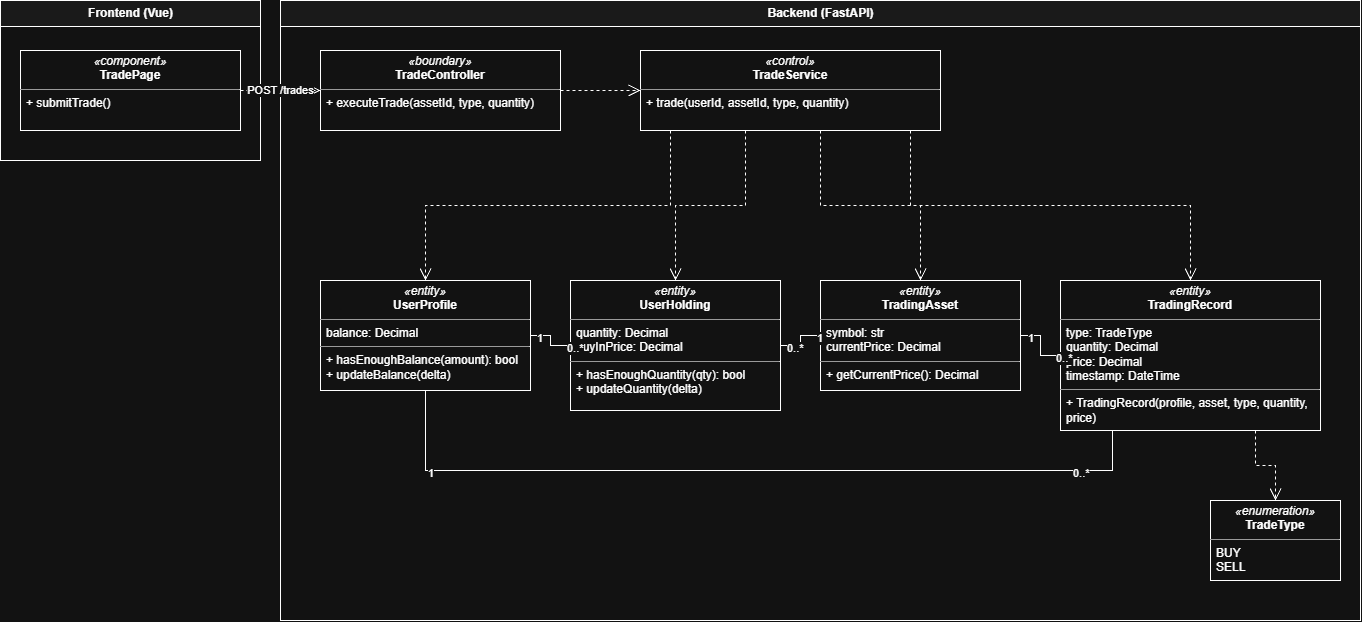

The diagram above was exported from draw.io. Its source (the exported page's mxGraphModel, read from the mxfile embedded in the PNG):
<mxGraphModel dx="1414" dy="863" grid="1" gridSize="10" guides="1" tooltips="1" connect="1" arrows="1" fold="1" page="1" pageScale="1" pageWidth="1400" pageHeight="680" math="0" shadow="0">
  <root>
    <mxCell id="0" />
    <mxCell id="1" parent="0" />
    <mxCell id="fe" parent="1" style="swimlane;startSize=26;html=1;fillColor=#f5f5f5;" value="Frontend (Vue)" vertex="1">
      <mxGeometry height="160" width="260" x="20" y="20" as="geometry" />
    </mxCell>
    <mxCell id="be" parent="1" style="swimlane;startSize=26;html=1;fillColor=#f5f5f5;" value="Backend (FastAPI)" vertex="1">
      <mxGeometry height="620" width="1080" x="300" y="20" as="geometry" />
    </mxCell>
    <mxCell id="TradePage" parent="1" style="verticalAlign=top;align=left;overflow=fill;html=1;whiteSpace=wrap;fillColor=#ffffff;" value="&lt;p style=&quot;margin:0;margin-top:4px;text-align:center;&quot;&gt;&lt;i&gt;«component»&lt;/i&gt;&lt;br&gt;&lt;b&gt;TradePage&lt;/b&gt;&lt;/p&gt;&lt;hr size=&quot;1&quot;&gt;&lt;p style=&quot;margin:0 6px;&quot;&gt;+ submitTrade()&lt;/p&gt;" vertex="1">
      <mxGeometry height="80" width="220" x="40" y="70" as="geometry" />
    </mxCell>
    <mxCell id="TradeController" parent="1" style="verticalAlign=top;align=left;overflow=fill;html=1;whiteSpace=wrap;fillColor=#ffffff;" value="&lt;p style=&quot;margin:0;margin-top:4px;text-align:center;&quot;&gt;&lt;i&gt;«boundary»&lt;/i&gt;&lt;br&gt;&lt;b&gt;TradeController&lt;/b&gt;&lt;/p&gt;&lt;hr size=&quot;1&quot;&gt;&lt;p style=&quot;margin:0 6px;&quot;&gt;+ executeTrade(assetId, type, quantity)&lt;/p&gt;" vertex="1">
      <mxGeometry height="80" width="240" x="340" y="70" as="geometry" />
    </mxCell>
    <mxCell id="TradeService" parent="1" style="verticalAlign=top;align=left;overflow=fill;html=1;whiteSpace=wrap;fillColor=#ffffff;" value="&lt;p style=&quot;margin:0;margin-top:4px;text-align:center;&quot;&gt;&lt;i&gt;«control»&lt;/i&gt;&lt;br&gt;&lt;b&gt;TradeService&lt;/b&gt;&lt;/p&gt;&lt;hr size=&quot;1&quot;&gt;&lt;p style=&quot;margin:0 6px;&quot;&gt;+ trade(userId, assetId, type, quantity)&lt;/p&gt;" vertex="1">
      <mxGeometry height="80" width="300" x="660" y="70" as="geometry" />
    </mxCell>
    <mxCell id="UserProfile" parent="1" style="verticalAlign=top;align=left;overflow=fill;html=1;whiteSpace=wrap;fillColor=#ffffff;" value="&lt;p style=&quot;margin:0;margin-top:4px;text-align:center;&quot;&gt;&lt;i&gt;«entity»&lt;/i&gt;&lt;br&gt;&lt;b&gt;UserProfile&lt;/b&gt;&lt;/p&gt;&lt;hr size=&quot;1&quot;&gt;&lt;p style=&quot;margin:0 6px;&quot;&gt;balance: Decimal&lt;/p&gt;&lt;hr size=&quot;1&quot;&gt;&lt;p style=&quot;margin:0 6px;&quot;&gt;+ hasEnoughBalance(amount): bool&lt;br&gt;+ updateBalance(delta)&lt;/p&gt;" vertex="1">
      <mxGeometry height="110" width="210" x="340" y="300" as="geometry" />
    </mxCell>
    <mxCell id="UserHolding" parent="1" style="verticalAlign=top;align=left;overflow=fill;html=1;whiteSpace=wrap;fillColor=#ffffff;" value="&lt;p style=&quot;margin:0;margin-top:4px;text-align:center;&quot;&gt;&lt;i&gt;«entity»&lt;/i&gt;&lt;br&gt;&lt;b&gt;UserHolding&lt;/b&gt;&lt;/p&gt;&lt;hr size=&quot;1&quot;&gt;&lt;p style=&quot;margin:0 6px;&quot;&gt;quantity: Decimal&lt;br&gt;buyInPrice: Decimal&lt;/p&gt;&lt;hr size=&quot;1&quot;&gt;&lt;p style=&quot;margin:0 6px;&quot;&gt;+ hasEnoughQuantity(qty): bool&lt;br&gt;+ updateQuantity(delta)&lt;/p&gt;" vertex="1">
      <mxGeometry height="130" width="210" x="590" y="300" as="geometry" />
    </mxCell>
    <mxCell id="TradingAsset" parent="1" style="verticalAlign=top;align=left;overflow=fill;html=1;whiteSpace=wrap;fillColor=#ffffff;" value="&lt;p style=&quot;margin:0;margin-top:4px;text-align:center;&quot;&gt;&lt;i&gt;«entity»&lt;/i&gt;&lt;br&gt;&lt;b&gt;TradingAsset&lt;/b&gt;&lt;/p&gt;&lt;hr size=&quot;1&quot;&gt;&lt;p style=&quot;margin:0 6px;&quot;&gt;symbol: str&lt;br&gt;currentPrice: Decimal&lt;/p&gt;&lt;hr size=&quot;1&quot;&gt;&lt;p style=&quot;margin:0 6px;&quot;&gt;+ getCurrentPrice(): Decimal&lt;/p&gt;" vertex="1">
      <mxGeometry height="110" width="200" x="840" y="300" as="geometry" />
    </mxCell>
    <mxCell id="TradingRecord" parent="1" style="verticalAlign=top;align=left;overflow=fill;html=1;whiteSpace=wrap;fillColor=#ffffff;" value="&lt;p style=&quot;margin:0;margin-top:4px;text-align:center;&quot;&gt;&lt;i&gt;«entity»&lt;/i&gt;&lt;br&gt;&lt;b&gt;TradingRecord&lt;/b&gt;&lt;/p&gt;&lt;hr size=&quot;1&quot;&gt;&lt;p style=&quot;margin:0 6px;&quot;&gt;type: TradeType&lt;br&gt;quantity: Decimal&lt;br&gt;price: Decimal&lt;br&gt;timestamp: DateTime&lt;/p&gt;&lt;hr size=&quot;1&quot;&gt;&lt;p style=&quot;margin:0 6px;&quot;&gt;+ TradingRecord(profile, asset, type, quantity, price)&lt;/p&gt;" vertex="1">
      <mxGeometry height="150" width="260" x="1080" y="300" as="geometry" />
    </mxCell>
    <mxCell id="TradeType" parent="1" style="verticalAlign=top;align=left;overflow=fill;html=1;whiteSpace=wrap;fillColor=#ffffff;" value="&lt;p style=&quot;margin:0;margin-top:4px;text-align:center;&quot;&gt;&lt;i&gt;«enumeration»&lt;/i&gt;&lt;br&gt;&lt;b&gt;TradeType&lt;/b&gt;&lt;/p&gt;&lt;hr size=&quot;1&quot;&gt;&lt;p style=&quot;margin:0 6px;&quot;&gt;BUY&lt;br&gt;SELL&lt;/p&gt;" vertex="1">
      <mxGeometry height="80" width="130" x="1230" y="520" as="geometry" />
    </mxCell>
    <mxCell id="e1" edge="1" parent="1" source="TradePage" style="endArrow=open;endSize=10;dashed=1;html=1;edgeStyle=orthogonalEdgeStyle;rounded=0;labelBackgroundColor=#ffffff;" target="TradeController" value="POST /trades">
      <mxGeometry relative="1" as="geometry" />
    </mxCell>
    <mxCell id="e2" edge="1" parent="1" source="TradeController" style="endArrow=open;endSize=10;dashed=1;html=1;edgeStyle=orthogonalEdgeStyle;rounded=0;labelBackgroundColor=#ffffff;" target="TradeService" value="">
      <mxGeometry relative="1" as="geometry" />
    </mxCell>
    <mxCell id="e3" edge="1" parent="1" source="TradeService" style="endArrow=open;endSize=10;dashed=1;html=1;edgeStyle=orthogonalEdgeStyle;rounded=0;exitX=0.1;exitY=1;exitDx=0;exitDy=0;entryX=0.5;entryY=0;entryDx=0;entryDy=0;labelBackgroundColor=#ffffff;" target="UserProfile" value="">
      <mxGeometry relative="1" as="geometry" />
    </mxCell>
    <mxCell id="e4" edge="1" parent="1" source="TradeService" style="endArrow=open;endSize=10;dashed=1;html=1;edgeStyle=orthogonalEdgeStyle;rounded=0;exitX=0.35;exitY=1;exitDx=0;exitDy=0;entryX=0.5;entryY=0;entryDx=0;entryDy=0;labelBackgroundColor=#ffffff;" target="UserHolding" value="">
      <mxGeometry relative="1" as="geometry" />
    </mxCell>
    <mxCell id="e5" edge="1" parent="1" source="TradeService" style="endArrow=open;endSize=10;dashed=1;html=1;edgeStyle=orthogonalEdgeStyle;rounded=0;exitX=0.6;exitY=1;exitDx=0;exitDy=0;entryX=0.5;entryY=0;entryDx=0;entryDy=0;labelBackgroundColor=#ffffff;" target="TradingAsset" value="">
      <mxGeometry relative="1" as="geometry" />
    </mxCell>
    <mxCell id="e6" edge="1" parent="1" source="TradeService" style="endArrow=open;endSize=10;dashed=1;html=1;edgeStyle=orthogonalEdgeStyle;rounded=0;exitX=0.9;exitY=1;exitDx=0;exitDy=0;entryX=0.5;entryY=0;entryDx=0;entryDy=0;labelBackgroundColor=#ffffff;" target="TradingRecord" value="">
      <mxGeometry relative="1" as="geometry" />
    </mxCell>
    <mxCell id="e7" edge="1" parent="1" source="UserProfile" style="endArrow=none;html=1;edgeStyle=orthogonalEdgeStyle;rounded=0;labelBackgroundColor=#ffffff;" target="UserHolding" value="">
      <mxGeometry relative="1" as="geometry" />
    </mxCell>
    <mxCell id="e7_m0" connectable="0" parent="e7" style="edgeLabel;resizable=0;html=1;labelBackgroundColor=#ffffff;" value="1" vertex="1">
      <mxGeometry relative="1" x="-0.8" as="geometry">
        <mxPoint y="-10" as="offset" />
      </mxGeometry>
    </mxCell>
    <mxCell id="e7_m1" connectable="0" parent="e7" style="edgeLabel;resizable=0;html=1;labelBackgroundColor=#ffffff;" value="0..*" vertex="1">
      <mxGeometry relative="1" x="0.8" as="geometry">
        <mxPoint y="-10" as="offset" />
      </mxGeometry>
    </mxCell>
    <mxCell id="e8" edge="1" parent="1" source="UserHolding" style="endArrow=none;html=1;edgeStyle=orthogonalEdgeStyle;rounded=0;labelBackgroundColor=#ffffff;" target="TradingAsset" value="">
      <mxGeometry relative="1" as="geometry" />
    </mxCell>
    <mxCell id="e8_m0" connectable="0" parent="e8" style="edgeLabel;resizable=0;html=1;labelBackgroundColor=#ffffff;" value="0..*" vertex="1">
      <mxGeometry relative="1" x="-0.8" as="geometry">
        <mxPoint y="-10" as="offset" />
      </mxGeometry>
    </mxCell>
    <mxCell id="e8_m1" connectable="0" parent="e8" style="edgeLabel;resizable=0;html=1;labelBackgroundColor=#ffffff;" value="1" vertex="1">
      <mxGeometry relative="1" x="0.8" as="geometry">
        <mxPoint y="-10" as="offset" />
      </mxGeometry>
    </mxCell>
    <mxCell id="e9" edge="1" parent="1" source="TradingAsset" style="endArrow=none;html=1;edgeStyle=orthogonalEdgeStyle;rounded=0;labelBackgroundColor=#ffffff;" target="TradingRecord" value="">
      <mxGeometry relative="1" as="geometry" />
    </mxCell>
    <mxCell id="e9_m0" connectable="0" parent="e9" style="edgeLabel;resizable=0;html=1;labelBackgroundColor=#ffffff;" value="1" vertex="1">
      <mxGeometry relative="1" x="-0.8" as="geometry">
        <mxPoint y="-10" as="offset" />
      </mxGeometry>
    </mxCell>
    <mxCell id="e9_m1" connectable="0" parent="e9" style="edgeLabel;resizable=0;html=1;labelBackgroundColor=#ffffff;" value="0..*" vertex="1">
      <mxGeometry relative="1" x="0.8" as="geometry">
        <mxPoint y="-10" as="offset" />
      </mxGeometry>
    </mxCell>
    <mxCell id="e10" edge="1" parent="1" source="UserProfile" style="endArrow=none;html=1;edgeStyle=orthogonalEdgeStyle;rounded=0;exitX=0.5;exitY=1;exitDx=0;exitDy=0;entryX=0.2;entryY=1;entryDx=0;entryDy=0;labelBackgroundColor=#ffffff;" target="TradingRecord" value="">
      <mxGeometry relative="1" as="geometry">
        <Array as="points">
          <mxPoint x="445" y="490" />
          <mxPoint x="1132" y="490" />
        </Array>
      </mxGeometry>
    </mxCell>
    <mxCell id="e10_m0" connectable="0" parent="e10" style="edgeLabel;resizable=0;html=1;labelBackgroundColor=#ffffff;" value="1" vertex="1">
      <mxGeometry relative="1" x="-0.8" as="geometry">
        <mxPoint y="-10" as="offset" />
      </mxGeometry>
    </mxCell>
    <mxCell id="e10_m1" connectable="0" parent="e10" style="edgeLabel;resizable=0;html=1;labelBackgroundColor=#ffffff;" value="0..*" vertex="1">
      <mxGeometry relative="1" x="0.8" as="geometry">
        <mxPoint y="-10" as="offset" />
      </mxGeometry>
    </mxCell>
    <mxCell id="e11" edge="1" parent="1" source="TradingRecord" style="endArrow=open;endSize=10;dashed=1;html=1;edgeStyle=orthogonalEdgeStyle;rounded=0;exitX=0.75;exitY=1;exitDx=0;exitDy=0;entryX=0.5;entryY=0;entryDx=0;entryDy=0;labelBackgroundColor=#ffffff;" target="TradeType" value="">
      <mxGeometry relative="1" as="geometry" />
    </mxCell>
  </root>
</mxGraphModel>